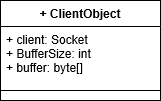

The diagram above was exported from draw.io. Its source (the exported page's mxGraphModel, read from the mxfile embedded in the PNG):
<mxGraphModel grid="1" dx="1038" dy="535" gridSize="10" guides="1" tooltips="1" connect="1" arrows="1" fold="1" page="1" pageScale="1" pageWidth="827" pageHeight="1169" math="0" shadow="0">
  <root>
    <mxCell id="0" />
    <mxCell id="1" parent="0" />
    <mxCell id="z-qQPZduSHq41cYtX98e-1" value="+ ClientObject" parent="1" style="swimlane;fontStyle=1;align=center;verticalAlign=top;childLayout=stackLayout;horizontal=1;startSize=26;horizontalStack=0;resizeParent=1;resizeParentMax=0;resizeLast=0;collapsible=1;marginBottom=0;" vertex="1">
      <mxGeometry as="geometry" y="220" x="110" height="100" width="160" />
    </mxCell>
    <mxCell id="z-qQPZduSHq41cYtX98e-2" value="+ client: Socket&#10;+ BufferSize: int&#10;+ buffer: byte[]" parent="z-qQPZduSHq41cYtX98e-1" style="text;strokeColor=none;fillColor=none;align=left;verticalAlign=top;spacingLeft=4;spacingRight=4;overflow=hidden;rotatable=0;points=[[0,0.5],[1,0.5]];portConstraint=eastwest;" vertex="1">
      <mxGeometry as="geometry" y="26" height="54" width="160" />
    </mxCell>
    <mxCell id="z-qQPZduSHq41cYtX98e-3" value="" parent="z-qQPZduSHq41cYtX98e-1" style="line;strokeWidth=1;fillColor=none;align=left;verticalAlign=middle;spacingTop=-1;spacingLeft=3;spacingRight=3;rotatable=0;labelPosition=right;points=[];portConstraint=eastwest;" vertex="1">
      <mxGeometry as="geometry" y="80" height="20" width="160" />
    </mxCell>
  </root>
</mxGraphModel>